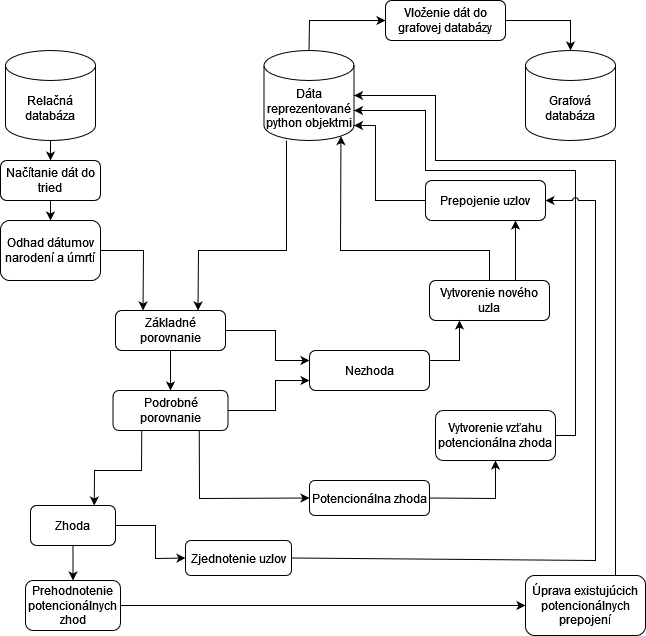

The diagram above was exported from draw.io. Its source (the exported page's mxGraphModel, read from the mxfile embedded in the PNG):
<mxGraphModel dx="1422" dy="752" grid="1" gridSize="10" guides="1" tooltips="1" connect="1" arrows="1" fold="1" page="1" pageScale="1" pageWidth="827" pageHeight="1169" math="0" shadow="0">
  <root>
    <mxCell id="WIyWlLk6GJQsqaUBKTNV-0" />
    <mxCell id="WIyWlLk6GJQsqaUBKTNV-1" parent="WIyWlLk6GJQsqaUBKTNV-0" />
    <mxCell id="HNeQ5hGrnl1xpzHiFqlK-0" value="Relačná databáza" style="shape=cylinder3;whiteSpace=wrap;html=1;boundedLbl=1;backgroundOutline=1;size=15;" vertex="1" parent="WIyWlLk6GJQsqaUBKTNV-1">
      <mxGeometry x="110" y="110" width="90" height="90" as="geometry" />
    </mxCell>
    <mxCell id="HNeQ5hGrnl1xpzHiFqlK-2" value="Grafová databáza" style="shape=cylinder3;whiteSpace=wrap;html=1;boundedLbl=1;backgroundOutline=1;size=15;" vertex="1" parent="WIyWlLk6GJQsqaUBKTNV-1">
      <mxGeometry x="630" y="110" width="90" height="90" as="geometry" />
    </mxCell>
    <mxCell id="HNeQ5hGrnl1xpzHiFqlK-3" value="Dáta reprezentované python objektmi" style="shape=cylinder3;whiteSpace=wrap;html=1;boundedLbl=1;backgroundOutline=1;size=15;" vertex="1" parent="WIyWlLk6GJQsqaUBKTNV-1">
      <mxGeometry x="368.5" y="110" width="90" height="90" as="geometry" />
    </mxCell>
    <mxCell id="HNeQ5hGrnl1xpzHiFqlK-4" value="Načítanie dát do tried" style="rounded=1;whiteSpace=wrap;html=1;" vertex="1" parent="WIyWlLk6GJQsqaUBKTNV-1">
      <mxGeometry x="105" y="220" width="100" height="40" as="geometry" />
    </mxCell>
    <mxCell id="HNeQ5hGrnl1xpzHiFqlK-5" value="" style="endArrow=classic;html=1;rounded=0;exitX=0.5;exitY=1;exitDx=0;exitDy=0;exitPerimeter=0;entryX=0.5;entryY=0;entryDx=0;entryDy=0;" edge="1" parent="WIyWlLk6GJQsqaUBKTNV-1" source="HNeQ5hGrnl1xpzHiFqlK-0" target="HNeQ5hGrnl1xpzHiFqlK-4">
      <mxGeometry width="50" height="50" relative="1" as="geometry">
        <mxPoint x="320" y="410" as="sourcePoint" />
        <mxPoint x="370" y="360" as="targetPoint" />
      </mxGeometry>
    </mxCell>
    <mxCell id="HNeQ5hGrnl1xpzHiFqlK-6" value="Odhad dátumov narodení a úmrtí" style="rounded=1;whiteSpace=wrap;html=1;" vertex="1" parent="WIyWlLk6GJQsqaUBKTNV-1">
      <mxGeometry x="105" y="280" width="100" height="60" as="geometry" />
    </mxCell>
    <mxCell id="HNeQ5hGrnl1xpzHiFqlK-7" value="" style="endArrow=classic;html=1;rounded=0;exitX=0.5;exitY=1;exitDx=0;exitDy=0;entryX=0.5;entryY=0;entryDx=0;entryDy=0;" edge="1" parent="WIyWlLk6GJQsqaUBKTNV-1" source="HNeQ5hGrnl1xpzHiFqlK-4" target="HNeQ5hGrnl1xpzHiFqlK-6">
      <mxGeometry width="50" height="50" relative="1" as="geometry">
        <mxPoint x="320" y="410" as="sourcePoint" />
        <mxPoint x="370" y="360" as="targetPoint" />
      </mxGeometry>
    </mxCell>
    <mxCell id="HNeQ5hGrnl1xpzHiFqlK-8" value="Základné porovnanie" style="rounded=1;whiteSpace=wrap;html=1;" vertex="1" parent="WIyWlLk6GJQsqaUBKTNV-1">
      <mxGeometry x="220" y="370" width="110" height="40" as="geometry" />
    </mxCell>
    <mxCell id="HNeQ5hGrnl1xpzHiFqlK-13" value="" style="endArrow=classic;html=1;rounded=0;exitX=1;exitY=0.5;exitDx=0;exitDy=0;entryX=0.25;entryY=0;entryDx=0;entryDy=0;" edge="1" parent="WIyWlLk6GJQsqaUBKTNV-1" source="HNeQ5hGrnl1xpzHiFqlK-6" target="HNeQ5hGrnl1xpzHiFqlK-8">
      <mxGeometry width="50" height="50" relative="1" as="geometry">
        <mxPoint x="320" y="410" as="sourcePoint" />
        <mxPoint x="370" y="360" as="targetPoint" />
        <Array as="points">
          <mxPoint x="248" y="310" />
        </Array>
      </mxGeometry>
    </mxCell>
    <mxCell id="HNeQ5hGrnl1xpzHiFqlK-14" value="" style="endArrow=classic;html=1;rounded=0;exitX=0.25;exitY=1;exitDx=0;exitDy=0;exitPerimeter=0;entryX=0.75;entryY=0;entryDx=0;entryDy=0;" edge="1" parent="WIyWlLk6GJQsqaUBKTNV-1" source="HNeQ5hGrnl1xpzHiFqlK-3" target="HNeQ5hGrnl1xpzHiFqlK-8">
      <mxGeometry width="50" height="50" relative="1" as="geometry">
        <mxPoint x="320" y="410" as="sourcePoint" />
        <mxPoint x="280" y="310" as="targetPoint" />
        <Array as="points">
          <mxPoint x="391" y="310" />
          <mxPoint x="303" y="310" />
        </Array>
      </mxGeometry>
    </mxCell>
    <mxCell id="HNeQ5hGrnl1xpzHiFqlK-15" value="Podrobné porovnanie" style="rounded=1;whiteSpace=wrap;html=1;" vertex="1" parent="WIyWlLk6GJQsqaUBKTNV-1">
      <mxGeometry x="217.5" y="450" width="115" height="40" as="geometry" />
    </mxCell>
    <mxCell id="HNeQ5hGrnl1xpzHiFqlK-16" value="" style="endArrow=classic;html=1;rounded=0;exitX=0.5;exitY=1;exitDx=0;exitDy=0;entryX=0.5;entryY=0;entryDx=0;entryDy=0;" edge="1" parent="WIyWlLk6GJQsqaUBKTNV-1" source="HNeQ5hGrnl1xpzHiFqlK-8" target="HNeQ5hGrnl1xpzHiFqlK-15">
      <mxGeometry width="50" height="50" relative="1" as="geometry">
        <mxPoint x="320" y="410" as="sourcePoint" />
        <mxPoint x="370" y="360" as="targetPoint" />
      </mxGeometry>
    </mxCell>
    <mxCell id="HNeQ5hGrnl1xpzHiFqlK-17" value="Nezhoda" style="rounded=1;whiteSpace=wrap;html=1;" vertex="1" parent="WIyWlLk6GJQsqaUBKTNV-1">
      <mxGeometry x="414" y="410" width="120" height="40" as="geometry" />
    </mxCell>
    <mxCell id="HNeQ5hGrnl1xpzHiFqlK-18" value="" style="endArrow=classic;html=1;rounded=0;exitX=1;exitY=0.5;exitDx=0;exitDy=0;entryX=0;entryY=0.25;entryDx=0;entryDy=0;" edge="1" parent="WIyWlLk6GJQsqaUBKTNV-1" source="HNeQ5hGrnl1xpzHiFqlK-8" target="HNeQ5hGrnl1xpzHiFqlK-17">
      <mxGeometry width="50" height="50" relative="1" as="geometry">
        <mxPoint x="320" y="410" as="sourcePoint" />
        <mxPoint x="380" y="430" as="targetPoint" />
        <Array as="points">
          <mxPoint x="380" y="390" />
          <mxPoint x="380" y="420" />
        </Array>
      </mxGeometry>
    </mxCell>
    <mxCell id="HNeQ5hGrnl1xpzHiFqlK-19" value="" style="endArrow=classic;html=1;rounded=0;exitX=1;exitY=0.5;exitDx=0;exitDy=0;entryX=0;entryY=0.75;entryDx=0;entryDy=0;" edge="1" parent="WIyWlLk6GJQsqaUBKTNV-1" source="HNeQ5hGrnl1xpzHiFqlK-15" target="HNeQ5hGrnl1xpzHiFqlK-17">
      <mxGeometry width="50" height="50" relative="1" as="geometry">
        <mxPoint x="320" y="410" as="sourcePoint" />
        <mxPoint x="370" y="360" as="targetPoint" />
        <Array as="points">
          <mxPoint x="380" y="470" />
          <mxPoint x="380" y="440" />
        </Array>
      </mxGeometry>
    </mxCell>
    <mxCell id="HNeQ5hGrnl1xpzHiFqlK-20" value="Vytvorenie nového uzla" style="rounded=1;whiteSpace=wrap;html=1;" vertex="1" parent="WIyWlLk6GJQsqaUBKTNV-1">
      <mxGeometry x="534" y="340" width="120" height="40" as="geometry" />
    </mxCell>
    <mxCell id="HNeQ5hGrnl1xpzHiFqlK-21" value="" style="endArrow=classic;html=1;rounded=0;exitX=0.5;exitY=0;exitDx=0;exitDy=0;entryX=0.855;entryY=1;entryDx=0;entryDy=-4.35;entryPerimeter=0;" edge="1" parent="WIyWlLk6GJQsqaUBKTNV-1" source="HNeQ5hGrnl1xpzHiFqlK-20" target="HNeQ5hGrnl1xpzHiFqlK-3">
      <mxGeometry width="50" height="50" relative="1" as="geometry">
        <mxPoint x="470" y="390" as="sourcePoint" />
        <mxPoint x="370" y="360" as="targetPoint" />
        <Array as="points">
          <mxPoint x="594" y="310" />
          <mxPoint x="445" y="310" />
        </Array>
      </mxGeometry>
    </mxCell>
    <mxCell id="HNeQ5hGrnl1xpzHiFqlK-22" value="" style="endArrow=classic;html=1;rounded=0;exitX=1;exitY=0.25;exitDx=0;exitDy=0;entryX=0.25;entryY=1;entryDx=0;entryDy=0;" edge="1" parent="WIyWlLk6GJQsqaUBKTNV-1" source="HNeQ5hGrnl1xpzHiFqlK-17" target="HNeQ5hGrnl1xpzHiFqlK-20">
      <mxGeometry width="50" height="50" relative="1" as="geometry">
        <mxPoint x="700" y="510" as="sourcePoint" />
        <mxPoint x="570" y="420" as="targetPoint" />
        <Array as="points">
          <mxPoint x="564" y="420" />
        </Array>
      </mxGeometry>
    </mxCell>
    <mxCell id="HNeQ5hGrnl1xpzHiFqlK-24" value="Prepojenie uzlov" style="rounded=1;whiteSpace=wrap;html=1;" vertex="1" parent="WIyWlLk6GJQsqaUBKTNV-1">
      <mxGeometry x="530" y="240" width="120" height="40" as="geometry" />
    </mxCell>
    <mxCell id="HNeQ5hGrnl1xpzHiFqlK-25" value="" style="endArrow=classic;html=1;rounded=0;entryX=0.75;entryY=1;entryDx=0;entryDy=0;" edge="1" parent="WIyWlLk6GJQsqaUBKTNV-1" target="HNeQ5hGrnl1xpzHiFqlK-24">
      <mxGeometry width="50" height="50" relative="1" as="geometry">
        <mxPoint x="620" y="340" as="sourcePoint" />
        <mxPoint x="370" y="360" as="targetPoint" />
      </mxGeometry>
    </mxCell>
    <mxCell id="HNeQ5hGrnl1xpzHiFqlK-26" value="" style="endArrow=classic;html=1;rounded=0;entryX=1;entryY=1;entryDx=0;entryDy=-15;entryPerimeter=0;exitX=0;exitY=0.5;exitDx=0;exitDy=0;" edge="1" parent="WIyWlLk6GJQsqaUBKTNV-1" source="HNeQ5hGrnl1xpzHiFqlK-24" target="HNeQ5hGrnl1xpzHiFqlK-3">
      <mxGeometry width="50" height="50" relative="1" as="geometry">
        <mxPoint x="320" y="410" as="sourcePoint" />
        <mxPoint x="370" y="360" as="targetPoint" />
        <Array as="points">
          <mxPoint x="480" y="260" />
          <mxPoint x="480" y="185" />
        </Array>
      </mxGeometry>
    </mxCell>
    <mxCell id="HNeQ5hGrnl1xpzHiFqlK-27" value="Zhoda" style="rounded=1;whiteSpace=wrap;html=1;" vertex="1" parent="WIyWlLk6GJQsqaUBKTNV-1">
      <mxGeometry x="135" y="565" width="85" height="40" as="geometry" />
    </mxCell>
    <mxCell id="HNeQ5hGrnl1xpzHiFqlK-28" value="" style="endArrow=classic;html=1;rounded=0;exitX=0.25;exitY=1;exitDx=0;exitDy=0;entryX=0.75;entryY=0;entryDx=0;entryDy=0;" edge="1" parent="WIyWlLk6GJQsqaUBKTNV-1" source="HNeQ5hGrnl1xpzHiFqlK-15" target="HNeQ5hGrnl1xpzHiFqlK-27">
      <mxGeometry width="50" height="50" relative="1" as="geometry">
        <mxPoint x="320" y="410" as="sourcePoint" />
        <mxPoint x="246" y="550" as="targetPoint" />
        <Array as="points">
          <mxPoint x="246" y="530" />
          <mxPoint x="199" y="530" />
        </Array>
      </mxGeometry>
    </mxCell>
    <mxCell id="HNeQ5hGrnl1xpzHiFqlK-29" value="Potencionálna zhoda" style="rounded=1;whiteSpace=wrap;html=1;" vertex="1" parent="WIyWlLk6GJQsqaUBKTNV-1">
      <mxGeometry x="414" y="540" width="120" height="35" as="geometry" />
    </mxCell>
    <mxCell id="HNeQ5hGrnl1xpzHiFqlK-30" value="" style="endArrow=classic;html=1;rounded=0;exitX=0.75;exitY=1;exitDx=0;exitDy=0;entryX=0;entryY=0.5;entryDx=0;entryDy=0;" edge="1" parent="WIyWlLk6GJQsqaUBKTNV-1" source="HNeQ5hGrnl1xpzHiFqlK-15" target="HNeQ5hGrnl1xpzHiFqlK-29">
      <mxGeometry width="50" height="50" relative="1" as="geometry">
        <mxPoint x="320" y="410" as="sourcePoint" />
        <mxPoint x="370" y="360" as="targetPoint" />
        <Array as="points">
          <mxPoint x="304" y="558" />
        </Array>
      </mxGeometry>
    </mxCell>
    <mxCell id="HNeQ5hGrnl1xpzHiFqlK-31" value="Vytvorenie vzťahu potencionálna zhoda" style="rounded=1;whiteSpace=wrap;html=1;" vertex="1" parent="WIyWlLk6GJQsqaUBKTNV-1">
      <mxGeometry x="540" y="470" width="120" height="50" as="geometry" />
    </mxCell>
    <mxCell id="HNeQ5hGrnl1xpzHiFqlK-32" value="" style="endArrow=classic;html=1;rounded=0;exitX=1;exitY=0.5;exitDx=0;exitDy=0;entryX=0.5;entryY=1;entryDx=0;entryDy=0;" edge="1" parent="WIyWlLk6GJQsqaUBKTNV-1" source="HNeQ5hGrnl1xpzHiFqlK-29" target="HNeQ5hGrnl1xpzHiFqlK-31">
      <mxGeometry width="50" height="50" relative="1" as="geometry">
        <mxPoint x="320" y="410" as="sourcePoint" />
        <mxPoint x="370" y="360" as="targetPoint" />
        <Array as="points">
          <mxPoint x="600" y="558" />
        </Array>
      </mxGeometry>
    </mxCell>
    <mxCell id="HNeQ5hGrnl1xpzHiFqlK-33" value="" style="endArrow=classic;html=1;rounded=0;exitX=1;exitY=0.5;exitDx=0;exitDy=0;entryX=1;entryY=0;entryDx=0;entryDy=60;entryPerimeter=0;" edge="1" parent="WIyWlLk6GJQsqaUBKTNV-1" source="HNeQ5hGrnl1xpzHiFqlK-31" target="HNeQ5hGrnl1xpzHiFqlK-3">
      <mxGeometry width="50" height="50" relative="1" as="geometry">
        <mxPoint x="320" y="410" as="sourcePoint" />
        <mxPoint x="710" y="495" as="targetPoint" />
        <Array as="points">
          <mxPoint x="680" y="495" />
          <mxPoint x="680" y="230" />
          <mxPoint x="530" y="230" />
          <mxPoint x="530" y="170" />
        </Array>
      </mxGeometry>
    </mxCell>
    <mxCell id="HNeQ5hGrnl1xpzHiFqlK-34" value="Prehodnotenie potencionálnych zhod" style="rounded=1;whiteSpace=wrap;html=1;" vertex="1" parent="WIyWlLk6GJQsqaUBKTNV-1">
      <mxGeometry x="130" y="640" width="95" height="50" as="geometry" />
    </mxCell>
    <mxCell id="HNeQ5hGrnl1xpzHiFqlK-35" value="" style="endArrow=classic;html=1;rounded=0;exitX=0.5;exitY=1;exitDx=0;exitDy=0;entryX=0.5;entryY=0;entryDx=0;entryDy=0;" edge="1" parent="WIyWlLk6GJQsqaUBKTNV-1" source="HNeQ5hGrnl1xpzHiFqlK-27" target="HNeQ5hGrnl1xpzHiFqlK-34">
      <mxGeometry width="50" height="50" relative="1" as="geometry">
        <mxPoint x="320" y="370" as="sourcePoint" />
        <mxPoint x="370" y="320" as="targetPoint" />
      </mxGeometry>
    </mxCell>
    <mxCell id="HNeQ5hGrnl1xpzHiFqlK-36" value="" style="endArrow=classic;html=1;rounded=0;exitX=1;exitY=0.5;exitDx=0;exitDy=0;entryX=0;entryY=0.5;entryDx=0;entryDy=0;" edge="1" parent="WIyWlLk6GJQsqaUBKTNV-1" source="HNeQ5hGrnl1xpzHiFqlK-34" target="HNeQ5hGrnl1xpzHiFqlK-38">
      <mxGeometry width="50" height="50" relative="1" as="geometry">
        <mxPoint x="320" y="370" as="sourcePoint" />
        <mxPoint x="320" y="665" as="targetPoint" />
      </mxGeometry>
    </mxCell>
    <mxCell id="HNeQ5hGrnl1xpzHiFqlK-38" value="Úprava existujúcich potencionálnych prepojení" style="rounded=1;whiteSpace=wrap;html=1;" vertex="1" parent="WIyWlLk6GJQsqaUBKTNV-1">
      <mxGeometry x="630" y="635" width="120" height="60" as="geometry" />
    </mxCell>
    <mxCell id="HNeQ5hGrnl1xpzHiFqlK-40" value="" style="endArrow=classic;html=1;rounded=0;exitX=0.75;exitY=0;exitDx=0;exitDy=0;entryX=1;entryY=0.5;entryDx=0;entryDy=0;entryPerimeter=0;" edge="1" parent="WIyWlLk6GJQsqaUBKTNV-1" source="HNeQ5hGrnl1xpzHiFqlK-38" target="HNeQ5hGrnl1xpzHiFqlK-3">
      <mxGeometry width="50" height="50" relative="1" as="geometry">
        <mxPoint x="320" y="370" as="sourcePoint" />
        <mxPoint x="720" y="220" as="targetPoint" />
        <Array as="points">
          <mxPoint x="720" y="220" />
          <mxPoint x="540" y="220" />
          <mxPoint x="540" y="190" />
          <mxPoint x="540" y="155" />
        </Array>
      </mxGeometry>
    </mxCell>
    <mxCell id="HNeQ5hGrnl1xpzHiFqlK-41" value="Zjednotenie uzlov" style="rounded=1;whiteSpace=wrap;html=1;" vertex="1" parent="WIyWlLk6GJQsqaUBKTNV-1">
      <mxGeometry x="290" y="600" width="106" height="35" as="geometry" />
    </mxCell>
    <mxCell id="HNeQ5hGrnl1xpzHiFqlK-42" value="" style="endArrow=classic;html=1;rounded=0;exitX=1;exitY=0.5;exitDx=0;exitDy=0;entryX=0;entryY=0.5;entryDx=0;entryDy=0;" edge="1" parent="WIyWlLk6GJQsqaUBKTNV-1" source="HNeQ5hGrnl1xpzHiFqlK-27" target="HNeQ5hGrnl1xpzHiFqlK-41">
      <mxGeometry width="50" height="50" relative="1" as="geometry">
        <mxPoint x="320" y="370" as="sourcePoint" />
        <mxPoint x="370" y="320" as="targetPoint" />
        <Array as="points">
          <mxPoint x="260" y="585" />
          <mxPoint x="260" y="618" />
        </Array>
      </mxGeometry>
    </mxCell>
    <mxCell id="HNeQ5hGrnl1xpzHiFqlK-43" value="" style="endArrow=classic;html=1;exitX=1;exitY=0.5;exitDx=0;exitDy=0;entryX=1;entryY=0.5;entryDx=0;entryDy=0;rounded=0;jumpStyle=arc;" edge="1" parent="WIyWlLk6GJQsqaUBKTNV-1" source="HNeQ5hGrnl1xpzHiFqlK-41" target="HNeQ5hGrnl1xpzHiFqlK-24">
      <mxGeometry width="50" height="50" relative="1" as="geometry">
        <mxPoint x="320" y="370" as="sourcePoint" />
        <mxPoint x="370" y="320" as="targetPoint" />
        <Array as="points">
          <mxPoint x="700" y="620" />
          <mxPoint x="700" y="260" />
        </Array>
      </mxGeometry>
    </mxCell>
    <mxCell id="HNeQ5hGrnl1xpzHiFqlK-45" value="Vloženie dát do grafovej databázy" style="rounded=1;whiteSpace=wrap;html=1;" vertex="1" parent="WIyWlLk6GJQsqaUBKTNV-1">
      <mxGeometry x="490" y="60" width="120" height="40" as="geometry" />
    </mxCell>
    <mxCell id="HNeQ5hGrnl1xpzHiFqlK-46" value="" style="endArrow=classic;html=1;rounded=0;jumpStyle=arc;exitX=0.5;exitY=0;exitDx=0;exitDy=0;exitPerimeter=0;entryX=0;entryY=0.5;entryDx=0;entryDy=0;" edge="1" parent="WIyWlLk6GJQsqaUBKTNV-1" source="HNeQ5hGrnl1xpzHiFqlK-3" target="HNeQ5hGrnl1xpzHiFqlK-45">
      <mxGeometry width="50" height="50" relative="1" as="geometry">
        <mxPoint x="320" y="370" as="sourcePoint" />
        <mxPoint x="370" y="320" as="targetPoint" />
        <Array as="points">
          <mxPoint x="414" y="80" />
        </Array>
      </mxGeometry>
    </mxCell>
    <mxCell id="HNeQ5hGrnl1xpzHiFqlK-47" value="" style="endArrow=classic;html=1;rounded=0;jumpStyle=arc;exitX=1;exitY=0.5;exitDx=0;exitDy=0;entryX=0.5;entryY=0;entryDx=0;entryDy=0;entryPerimeter=0;" edge="1" parent="WIyWlLk6GJQsqaUBKTNV-1" source="HNeQ5hGrnl1xpzHiFqlK-45" target="HNeQ5hGrnl1xpzHiFqlK-2">
      <mxGeometry width="50" height="50" relative="1" as="geometry">
        <mxPoint x="320" y="370" as="sourcePoint" />
        <mxPoint x="370" y="320" as="targetPoint" />
        <Array as="points">
          <mxPoint x="675" y="80" />
        </Array>
      </mxGeometry>
    </mxCell>
  </root>
</mxGraphModel>